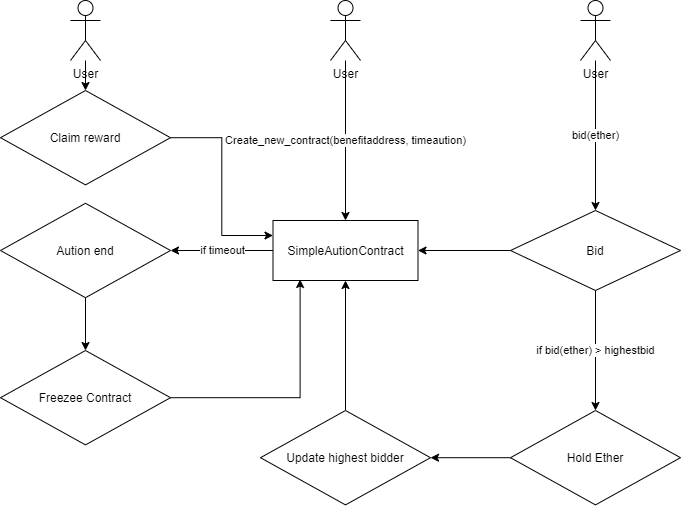

The diagram above was exported from draw.io. Its source (the exported page's mxGraphModel, read from the mxfile embedded in the PNG):
<mxGraphModel dx="1550" dy="836" grid="1" gridSize="10" guides="1" tooltips="1" connect="1" arrows="1" fold="1" page="1" pageScale="1" pageWidth="827" pageHeight="1169" math="0" shadow="0">
  <root>
    <mxCell id="0" />
    <mxCell id="1" parent="0" />
    <mxCell id="osZJuWbL_W0i78G2ByvM-3" value="Create_new_contract(benefitaddress, timeaution)" style="edgeStyle=orthogonalEdgeStyle;rounded=0;orthogonalLoop=1;jettySize=auto;html=1;entryX=0.5;entryY=0;entryDx=0;entryDy=0;" edge="1" parent="1" source="osZJuWbL_W0i78G2ByvM-1" target="osZJuWbL_W0i78G2ByvM-2">
      <mxGeometry relative="1" as="geometry" />
    </mxCell>
    <mxCell id="osZJuWbL_W0i78G2ByvM-1" value="User&lt;br&gt;" style="shape=umlActor;verticalLabelPosition=bottom;verticalAlign=top;html=1;outlineConnect=0;" vertex="1" parent="1">
      <mxGeometry x="370" y="60" width="30" height="60" as="geometry" />
    </mxCell>
    <mxCell id="osZJuWbL_W0i78G2ByvM-16" value="if timeout" style="edgeStyle=orthogonalEdgeStyle;rounded=0;orthogonalLoop=1;jettySize=auto;html=1;entryX=1;entryY=0.5;entryDx=0;entryDy=0;" edge="1" parent="1" source="osZJuWbL_W0i78G2ByvM-2" target="osZJuWbL_W0i78G2ByvM-15">
      <mxGeometry relative="1" as="geometry" />
    </mxCell>
    <mxCell id="osZJuWbL_W0i78G2ByvM-2" value="SimpleAutionContract" style="rounded=0;whiteSpace=wrap;html=1;" vertex="1" parent="1">
      <mxGeometry x="312.5" y="280" width="145" height="60" as="geometry" />
    </mxCell>
    <mxCell id="osZJuWbL_W0i78G2ByvM-7" style="edgeStyle=orthogonalEdgeStyle;rounded=0;orthogonalLoop=1;jettySize=auto;html=1;entryX=1;entryY=0.5;entryDx=0;entryDy=0;" edge="1" parent="1" source="osZJuWbL_W0i78G2ByvM-6" target="osZJuWbL_W0i78G2ByvM-2">
      <mxGeometry relative="1" as="geometry" />
    </mxCell>
    <mxCell id="osZJuWbL_W0i78G2ByvM-11" value="if bid(ether) &amp;gt; highestbid" style="edgeStyle=orthogonalEdgeStyle;rounded=0;orthogonalLoop=1;jettySize=auto;html=1;entryX=0.5;entryY=0;entryDx=0;entryDy=0;" edge="1" parent="1" source="osZJuWbL_W0i78G2ByvM-6" target="osZJuWbL_W0i78G2ByvM-10">
      <mxGeometry relative="1" as="geometry" />
    </mxCell>
    <mxCell id="osZJuWbL_W0i78G2ByvM-6" value="Bid" style="rhombus;whiteSpace=wrap;html=1;" vertex="1" parent="1">
      <mxGeometry x="550" y="270" width="170" height="80" as="geometry" />
    </mxCell>
    <mxCell id="osZJuWbL_W0i78G2ByvM-9" value="bid(ether)" style="edgeStyle=orthogonalEdgeStyle;rounded=0;orthogonalLoop=1;jettySize=auto;html=1;" edge="1" parent="1" source="osZJuWbL_W0i78G2ByvM-8" target="osZJuWbL_W0i78G2ByvM-6">
      <mxGeometry relative="1" as="geometry" />
    </mxCell>
    <mxCell id="osZJuWbL_W0i78G2ByvM-8" value="User&lt;br&gt;" style="shape=umlActor;verticalLabelPosition=bottom;verticalAlign=top;html=1;outlineConnect=0;" vertex="1" parent="1">
      <mxGeometry x="620" y="60" width="30" height="60" as="geometry" />
    </mxCell>
    <mxCell id="osZJuWbL_W0i78G2ByvM-13" style="edgeStyle=orthogonalEdgeStyle;rounded=0;orthogonalLoop=1;jettySize=auto;html=1;entryX=1;entryY=0.5;entryDx=0;entryDy=0;" edge="1" parent="1" source="osZJuWbL_W0i78G2ByvM-10" target="osZJuWbL_W0i78G2ByvM-12">
      <mxGeometry relative="1" as="geometry" />
    </mxCell>
    <mxCell id="osZJuWbL_W0i78G2ByvM-10" value="Hold Ether" style="rhombus;whiteSpace=wrap;html=1;" vertex="1" parent="1">
      <mxGeometry x="550" y="470" width="170" height="94.4" as="geometry" />
    </mxCell>
    <mxCell id="osZJuWbL_W0i78G2ByvM-14" style="edgeStyle=orthogonalEdgeStyle;rounded=0;orthogonalLoop=1;jettySize=auto;html=1;entryX=0.5;entryY=1;entryDx=0;entryDy=0;" edge="1" parent="1" source="osZJuWbL_W0i78G2ByvM-12" target="osZJuWbL_W0i78G2ByvM-2">
      <mxGeometry relative="1" as="geometry">
        <mxPoint x="385" y="350" as="targetPoint" />
      </mxGeometry>
    </mxCell>
    <mxCell id="osZJuWbL_W0i78G2ByvM-12" value="Update highest bidder" style="rhombus;whiteSpace=wrap;html=1;" vertex="1" parent="1">
      <mxGeometry x="300" y="470" width="170" height="94.4" as="geometry" />
    </mxCell>
    <mxCell id="osZJuWbL_W0i78G2ByvM-20" style="edgeStyle=orthogonalEdgeStyle;rounded=0;orthogonalLoop=1;jettySize=auto;html=1;entryX=0.5;entryY=0;entryDx=0;entryDy=0;" edge="1" parent="1" source="osZJuWbL_W0i78G2ByvM-15" target="osZJuWbL_W0i78G2ByvM-19">
      <mxGeometry relative="1" as="geometry" />
    </mxCell>
    <mxCell id="osZJuWbL_W0i78G2ByvM-15" value="Aution end" style="rhombus;whiteSpace=wrap;html=1;" vertex="1" parent="1">
      <mxGeometry x="40" y="262.8" width="170" height="94.4" as="geometry" />
    </mxCell>
    <mxCell id="osZJuWbL_W0i78G2ByvM-21" style="edgeStyle=orthogonalEdgeStyle;rounded=0;orthogonalLoop=1;jettySize=auto;html=1;entryX=0.187;entryY=0.983;entryDx=0;entryDy=0;entryPerimeter=0;" edge="1" parent="1" source="osZJuWbL_W0i78G2ByvM-19" target="osZJuWbL_W0i78G2ByvM-2">
      <mxGeometry relative="1" as="geometry" />
    </mxCell>
    <mxCell id="osZJuWbL_W0i78G2ByvM-19" value="Freezee Contract" style="rhombus;whiteSpace=wrap;html=1;" vertex="1" parent="1">
      <mxGeometry x="40" y="410" width="170" height="94.4" as="geometry" />
    </mxCell>
    <mxCell id="osZJuWbL_W0i78G2ByvM-25" style="edgeStyle=orthogonalEdgeStyle;rounded=0;orthogonalLoop=1;jettySize=auto;html=1;" edge="1" parent="1" source="osZJuWbL_W0i78G2ByvM-22" target="osZJuWbL_W0i78G2ByvM-24">
      <mxGeometry relative="1" as="geometry" />
    </mxCell>
    <mxCell id="osZJuWbL_W0i78G2ByvM-22" value="User&lt;br&gt;" style="shape=umlActor;verticalLabelPosition=bottom;verticalAlign=top;html=1;outlineConnect=0;" vertex="1" parent="1">
      <mxGeometry x="110" y="60" width="30" height="60" as="geometry" />
    </mxCell>
    <mxCell id="osZJuWbL_W0i78G2ByvM-26" style="edgeStyle=orthogonalEdgeStyle;rounded=0;orthogonalLoop=1;jettySize=auto;html=1;entryX=0;entryY=0.25;entryDx=0;entryDy=0;" edge="1" parent="1" source="osZJuWbL_W0i78G2ByvM-24" target="osZJuWbL_W0i78G2ByvM-2">
      <mxGeometry relative="1" as="geometry" />
    </mxCell>
    <mxCell id="osZJuWbL_W0i78G2ByvM-24" value="Claim reward" style="rhombus;whiteSpace=wrap;html=1;" vertex="1" parent="1">
      <mxGeometry x="40" y="150" width="170" height="94.4" as="geometry" />
    </mxCell>
  </root>
</mxGraphModel>